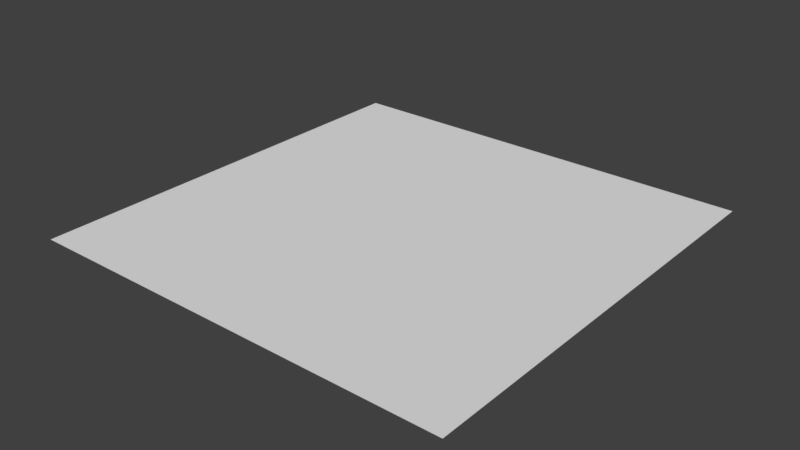 # Source: plane.blend  (saved by Blender 2.79.0; exported with 4.5.12 LTS)
import bpy
from mathutils import Matrix  # noqa: F401  (used for matrix-valued properties, if any)

bpy.ops.wm.read_factory_settings(use_empty=True)
scene = bpy.context.scene
scene.name = 'Scene'

# ---- collections
col_collection_1 = bpy.data.collections.new('Collection 1'); scene.collection.children.link(col_collection_1)

# ---- world
world_world = bpy.data.worlds.new('World'); scene.world = world_world
world_world.color = (0.05088, 0.05088, 0.05088)
world_world.use_sun_shadow = False
world_world.sun_shadow_jitter_overblur = 0.0
world_world.cycles.sampling_method = 'MANUAL'

# ---- meshes
me_plane = bpy.data.meshes.new('Plane')
me_plane.from_pydata([(-1.0, -1.0, 0.0), (1.0, -1.0, 0.0), (-1.0, 1.0, 0.0), (1.0, 1.0, 0.0)], [], [(0, 1, 3, 2)])
me_plane.use_remesh_preserve_volume = False
me_plane.use_remesh_preserve_attributes = False
me_plane.use_mirror_vertex_groups = False
me_plane.update()

# ---- objects
ob_plane = bpy.data.objects.new('Plane', me_plane)

# ---- transforms, parenting, visibility, modifiers, constraints
ob_plane.location = (0.0, 0.0, 0.0)
ob_plane.lineart.crease_threshold = 0.0

# ---- collection membership
col_collection_1.objects.link(ob_plane)

# ---- scene / render settings (as saved in the file)
scene.frame_start = 1; scene.frame_end = 250; scene.frame_set(1)
scene.render.engine = 'CYCLES'
scene.render.resolution_percentage = 50
scene.render.dither_intensity = 0.0
scene.cycles.use_denoising = False
scene.cycles.samples = 128
scene.cycles.sampling_pattern = 'TABULATED_SOBOL'
scene.cycles.use_adaptive_sampling = False
scene.cycles.use_light_tree = False
scene.cycles.blur_glossy = 0.0
scene.cycles.sample_clamp_indirect = 0.0
scene.view_settings.view_transform = 'Standard'
bpy.context.view_layer.update()

# ---- added for rendering (the .blend has no active camera and no usable light): camera, sun
cam_auto = bpy.data.cameras.new('AutoCamera')
cam_auto.lens = 50.0
cam_auto.sensor_width = 36.0
cam_auto.clip_end = 1000.0
ob_auto_camera = bpy.data.objects.new('AutoCamera', cam_auto)
scene.collection.objects.link(ob_auto_camera)
ob_auto_camera.location = (2.61693, -3.14032, 2.09354)
ob_auto_camera.rotation_euler = (1.09748, -7.21219e-08, 0.694738)
scene.camera = ob_auto_camera
light_auto_sun = bpy.data.lights.new('AutoSun', 'SUN')
light_auto_sun.energy = 3.0
light_auto_sun.angle = 0.0523599
ob_auto_sun = bpy.data.objects.new('AutoSun', light_auto_sun)
scene.collection.objects.link(ob_auto_sun)
ob_auto_sun.rotation_euler = (0.872665, 0.174533, 0.523599)
bpy.context.view_layer.update()
